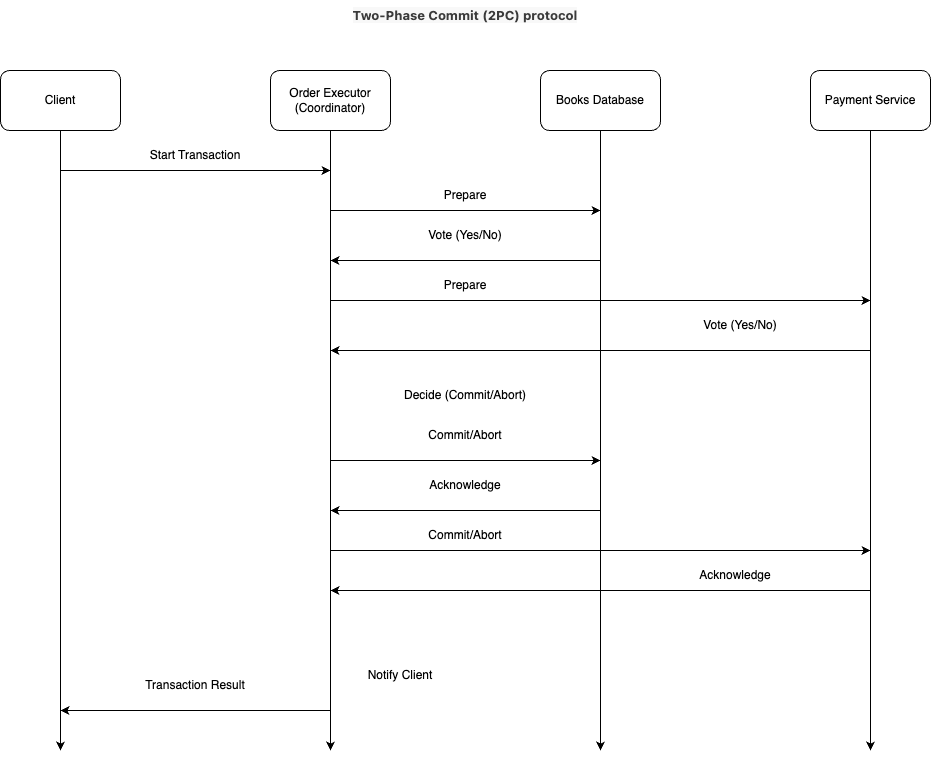

The diagram above was exported from draw.io. Its source (the exported page's mxGraphModel, read from the mxfile embedded in the PNG):
<mxGraphModel dx="1433" dy="661" grid="1" gridSize="10" guides="1" tooltips="1" connect="1" arrows="1" fold="1" page="1" pageScale="1" pageWidth="827" pageHeight="1169" math="0" shadow="0">
  <root>
    <mxCell id="0" />
    <mxCell id="1" parent="0" />
    <mxCell id="MM5zI2L9Es2B2kq9KUsr-1" value="Client" style="rounded=1;whiteSpace=wrap;html=1;" parent="1" vertex="1">
      <mxGeometry x="10" y="80" width="120" height="60" as="geometry" />
    </mxCell>
    <mxCell id="MM5zI2L9Es2B2kq9KUsr-2" value="Order Executor&lt;div&gt;(Coordinator)&lt;br&gt;&lt;/div&gt;" style="rounded=1;whiteSpace=wrap;html=1;" parent="1" vertex="1">
      <mxGeometry x="280" y="80" width="120" height="60" as="geometry" />
    </mxCell>
    <mxCell id="MM5zI2L9Es2B2kq9KUsr-3" value="Books Database" style="rounded=1;whiteSpace=wrap;html=1;" parent="1" vertex="1">
      <mxGeometry x="550" y="80" width="120" height="60" as="geometry" />
    </mxCell>
    <mxCell id="MM5zI2L9Es2B2kq9KUsr-5" value="Payment Service" style="rounded=1;whiteSpace=wrap;html=1;" parent="1" vertex="1">
      <mxGeometry x="820" y="80" width="120" height="60" as="geometry" />
    </mxCell>
    <mxCell id="MM5zI2L9Es2B2kq9KUsr-6" value="&lt;b&gt;&lt;span style=&quot;color: rgb(59, 59, 59); font-family: -apple-system, &amp;quot;system-ui&amp;quot;, sans-serif; font-size: 13px; text-align: start; background-color: rgb(248, 248, 248);&quot;&gt;T&lt;/span&gt;&lt;span style=&quot;color: rgb(59, 59, 59); font-family: -apple-system, &amp;quot;system-ui&amp;quot;, sans-serif; font-size: 13px; text-align: start; background-color: rgb(248, 248, 248);&quot;&gt;w&lt;/span&gt;&lt;span style=&quot;color: rgb(59, 59, 59); font-family: -apple-system, &amp;quot;system-ui&amp;quot;, sans-serif; font-size: 13px; text-align: start; background-color: rgb(248, 248, 248);&quot;&gt;o&lt;/span&gt;&lt;span style=&quot;color: rgb(59, 59, 59); font-family: -apple-system, &amp;quot;system-ui&amp;quot;, sans-serif; font-size: 13px; text-align: start; background-color: rgb(248, 248, 248);&quot;&gt;-P&lt;/span&gt;&lt;span style=&quot;color: rgb(59, 59, 59); font-family: -apple-system, &amp;quot;system-ui&amp;quot;, sans-serif; font-size: 13px; text-align: start; background-color: rgb(248, 248, 248);&quot;&gt;h&lt;/span&gt;&lt;span style=&quot;color: rgb(59, 59, 59); font-family: -apple-system, &amp;quot;system-ui&amp;quot;, sans-serif; font-size: 13px; text-align: start; background-color: rgb(248, 248, 248);&quot;&gt;a&lt;/span&gt;&lt;span style=&quot;color: rgb(59, 59, 59); font-family: -apple-system, &amp;quot;system-ui&amp;quot;, sans-serif; font-size: 13px; text-align: start; background-color: rgb(248, 248, 248);&quot;&gt;s&lt;/span&gt;&lt;span style=&quot;color: rgb(59, 59, 59); font-family: -apple-system, &amp;quot;system-ui&amp;quot;, sans-serif; font-size: 13px; text-align: start; background-color: rgb(248, 248, 248);&quot;&gt;e&lt;/span&gt;&lt;span style=&quot;color: rgb(59, 59, 59); font-family: -apple-system, &amp;quot;system-ui&amp;quot;, sans-serif; font-size: 13px; text-align: start; background-color: rgb(248, 248, 248);&quot;&gt;&amp;nbsp;C&lt;/span&gt;&lt;span style=&quot;color: rgb(59, 59, 59); font-family: -apple-system, &amp;quot;system-ui&amp;quot;, sans-serif; font-size: 13px; text-align: start; background-color: rgb(248, 248, 248);&quot;&gt;o&lt;/span&gt;&lt;span style=&quot;color: rgb(59, 59, 59); font-family: -apple-system, &amp;quot;system-ui&amp;quot;, sans-serif; font-size: 13px; text-align: start; background-color: rgb(248, 248, 248);&quot;&gt;m&lt;/span&gt;&lt;span style=&quot;color: rgb(59, 59, 59); font-family: -apple-system, &amp;quot;system-ui&amp;quot;, sans-serif; font-size: 13px; text-align: start; background-color: rgb(248, 248, 248);&quot;&gt;m&lt;/span&gt;&lt;span style=&quot;color: rgb(59, 59, 59); font-family: -apple-system, &amp;quot;system-ui&amp;quot;, sans-serif; font-size: 13px; text-align: start; background-color: rgb(248, 248, 248);&quot;&gt;i&lt;/span&gt;&lt;span style=&quot;color: rgb(59, 59, 59); font-family: -apple-system, &amp;quot;system-ui&amp;quot;, sans-serif; font-size: 13px; text-align: start; background-color: rgb(248, 248, 248);&quot;&gt;t&lt;/span&gt;&lt;span style=&quot;color: rgb(59, 59, 59); font-family: -apple-system, &amp;quot;system-ui&amp;quot;, sans-serif; font-size: 13px; text-align: start; background-color: rgb(248, 248, 248);&quot;&gt;&amp;nbsp;&lt;/span&gt;&lt;span style=&quot;color: rgb(59, 59, 59); font-family: -apple-system, &amp;quot;system-ui&amp;quot;, sans-serif; font-size: 13px; text-align: start; background-color: rgb(248, 248, 248);&quot;&gt;(&lt;/span&gt;&lt;span style=&quot;color: rgb(59, 59, 59); font-family: -apple-system, &amp;quot;system-ui&amp;quot;, sans-serif; font-size: 13px; text-align: start; background-color: rgb(248, 248, 248);&quot;&gt;2P&lt;/span&gt;&lt;span style=&quot;color: rgb(59, 59, 59); font-family: -apple-system, &amp;quot;system-ui&amp;quot;, sans-serif; font-size: 13px; text-align: start; background-color: rgb(248, 248, 248);&quot;&gt;C&lt;/span&gt;&lt;span style=&quot;color: rgb(59, 59, 59); font-family: -apple-system, &amp;quot;system-ui&amp;quot;, sans-serif; font-size: 13px; text-align: start; background-color: rgb(248, 248, 248);&quot;&gt;)&lt;/span&gt;&lt;span style=&quot;color: rgb(59, 59, 59); font-family: -apple-system, &amp;quot;system-ui&amp;quot;, sans-serif; font-size: 13px; text-align: start; background-color: rgb(248, 248, 248);&quot;&gt;&amp;nbsp;p&lt;/span&gt;&lt;span style=&quot;color: rgb(59, 59, 59); font-family: -apple-system, &amp;quot;system-ui&amp;quot;, sans-serif; font-size: 13px; text-align: start; background-color: rgb(248, 248, 248);&quot;&gt;r&lt;/span&gt;&lt;span style=&quot;color: rgb(59, 59, 59); font-family: -apple-system, &amp;quot;system-ui&amp;quot;, sans-serif; font-size: 13px; text-align: start; background-color: rgb(248, 248, 248);&quot;&gt;o&lt;/span&gt;&lt;span style=&quot;color: rgb(59, 59, 59); font-family: -apple-system, &amp;quot;system-ui&amp;quot;, sans-serif; font-size: 13px; text-align: start; background-color: rgb(248, 248, 248);&quot;&gt;t&lt;/span&gt;&lt;span style=&quot;color: rgb(59, 59, 59); font-family: -apple-system, &amp;quot;system-ui&amp;quot;, sans-serif; font-size: 13px; text-align: start; background-color: rgb(248, 248, 248);&quot;&gt;o&lt;/span&gt;&lt;span style=&quot;color: rgb(59, 59, 59); font-family: -apple-system, &amp;quot;system-ui&amp;quot;, sans-serif; font-size: 13px; text-align: start; background-color: rgb(248, 248, 248);&quot;&gt;c&lt;/span&gt;&lt;span style=&quot;color: rgb(59, 59, 59); font-family: -apple-system, &amp;quot;system-ui&amp;quot;, sans-serif; font-size: 13px; text-align: start; background-color: rgb(248, 248, 248);&quot;&gt;o&lt;/span&gt;&lt;span style=&quot;color: rgb(59, 59, 59); font-family: -apple-system, &amp;quot;system-ui&amp;quot;, sans-serif; font-size: 13px; text-align: start; background-color: rgb(248, 248, 248);&quot;&gt;l&lt;/span&gt;&lt;/b&gt;" style="text;html=1;align=center;verticalAlign=middle;whiteSpace=wrap;rounded=0;" parent="1" vertex="1">
      <mxGeometry x="10" y="10" width="930" height="30" as="geometry" />
    </mxCell>
    <mxCell id="MM5zI2L9Es2B2kq9KUsr-7" value="" style="endArrow=classic;html=1;rounded=0;exitX=0.5;exitY=1;exitDx=0;exitDy=0;" parent="1" source="MM5zI2L9Es2B2kq9KUsr-1" edge="1">
      <mxGeometry width="50" height="50" relative="1" as="geometry">
        <mxPoint x="450" y="310" as="sourcePoint" />
        <mxPoint x="70" y="760" as="targetPoint" />
      </mxGeometry>
    </mxCell>
    <mxCell id="MM5zI2L9Es2B2kq9KUsr-8" value="" style="endArrow=classic;html=1;rounded=0;exitX=0.5;exitY=1;exitDx=0;exitDy=0;" parent="1" source="MM5zI2L9Es2B2kq9KUsr-2" edge="1">
      <mxGeometry width="50" height="50" relative="1" as="geometry">
        <mxPoint x="450" y="310" as="sourcePoint" />
        <mxPoint x="340" y="760" as="targetPoint" />
      </mxGeometry>
    </mxCell>
    <mxCell id="MM5zI2L9Es2B2kq9KUsr-9" value="" style="endArrow=classic;html=1;rounded=0;exitX=0.5;exitY=1;exitDx=0;exitDy=0;" parent="1" source="MM5zI2L9Es2B2kq9KUsr-3" edge="1">
      <mxGeometry width="50" height="50" relative="1" as="geometry">
        <mxPoint x="450" y="310" as="sourcePoint" />
        <mxPoint x="610" y="760" as="targetPoint" />
      </mxGeometry>
    </mxCell>
    <mxCell id="MM5zI2L9Es2B2kq9KUsr-10" value="" style="endArrow=classic;html=1;rounded=0;exitX=0.5;exitY=1;exitDx=0;exitDy=0;" parent="1" source="MM5zI2L9Es2B2kq9KUsr-5" edge="1">
      <mxGeometry width="50" height="50" relative="1" as="geometry">
        <mxPoint x="450" y="310" as="sourcePoint" />
        <mxPoint x="880" y="760" as="targetPoint" />
      </mxGeometry>
    </mxCell>
    <mxCell id="MM5zI2L9Es2B2kq9KUsr-11" value="" style="endArrow=classic;html=1;rounded=0;" parent="1" edge="1">
      <mxGeometry width="50" height="50" relative="1" as="geometry">
        <mxPoint x="70" y="180" as="sourcePoint" />
        <mxPoint x="340" y="180" as="targetPoint" />
      </mxGeometry>
    </mxCell>
    <mxCell id="MM5zI2L9Es2B2kq9KUsr-13" value="Start Transaction" style="text;html=1;align=center;verticalAlign=middle;whiteSpace=wrap;rounded=0;" parent="1" vertex="1">
      <mxGeometry x="120" y="150" width="170" height="30" as="geometry" />
    </mxCell>
    <mxCell id="MM5zI2L9Es2B2kq9KUsr-14" value="" style="endArrow=classic;html=1;rounded=0;" parent="1" edge="1">
      <mxGeometry width="50" height="50" relative="1" as="geometry">
        <mxPoint x="340" y="220" as="sourcePoint" />
        <mxPoint x="610" y="220" as="targetPoint" />
      </mxGeometry>
    </mxCell>
    <mxCell id="MM5zI2L9Es2B2kq9KUsr-16" value="Prepare" style="text;html=1;align=center;verticalAlign=middle;whiteSpace=wrap;rounded=0;" parent="1" vertex="1">
      <mxGeometry x="445" y="190" width="60" height="30" as="geometry" />
    </mxCell>
    <mxCell id="MM5zI2L9Es2B2kq9KUsr-18" value="Vote (Yes/No)" style="text;html=1;align=center;verticalAlign=middle;whiteSpace=wrap;rounded=0;" parent="1" vertex="1">
      <mxGeometry x="405" y="230" width="140" height="30" as="geometry" />
    </mxCell>
    <mxCell id="MM5zI2L9Es2B2kq9KUsr-19" value="" style="endArrow=classic;html=1;rounded=0;" parent="1" edge="1">
      <mxGeometry width="50" height="50" relative="1" as="geometry">
        <mxPoint x="340" y="310" as="sourcePoint" />
        <mxPoint x="880" y="310" as="targetPoint" />
      </mxGeometry>
    </mxCell>
    <mxCell id="MM5zI2L9Es2B2kq9KUsr-20" value="Prepare" style="text;html=1;align=center;verticalAlign=middle;whiteSpace=wrap;rounded=0;" parent="1" vertex="1">
      <mxGeometry x="445" y="280" width="60" height="30" as="geometry" />
    </mxCell>
    <mxCell id="MM5zI2L9Es2B2kq9KUsr-21" value="" style="endArrow=classic;html=1;rounded=0;" parent="1" edge="1">
      <mxGeometry width="50" height="50" relative="1" as="geometry">
        <mxPoint x="880" y="360" as="sourcePoint" />
        <mxPoint x="340" y="360" as="targetPoint" />
      </mxGeometry>
    </mxCell>
    <mxCell id="MM5zI2L9Es2B2kq9KUsr-22" value="Vote (Yes/No)" style="text;html=1;align=center;verticalAlign=middle;whiteSpace=wrap;rounded=0;" parent="1" vertex="1">
      <mxGeometry x="690" y="320" width="120" height="30" as="geometry" />
    </mxCell>
    <mxCell id="MM5zI2L9Es2B2kq9KUsr-24" value="Decide (Commit/Abort)" style="text;html=1;align=center;verticalAlign=middle;whiteSpace=wrap;rounded=0;" parent="1" vertex="1">
      <mxGeometry x="390" y="390" width="170" height="30" as="geometry" />
    </mxCell>
    <mxCell id="MM5zI2L9Es2B2kq9KUsr-25" value="" style="endArrow=classic;html=1;rounded=0;" parent="1" edge="1">
      <mxGeometry width="50" height="50" relative="1" as="geometry">
        <mxPoint x="340" y="470" as="sourcePoint" />
        <mxPoint x="610" y="470" as="targetPoint" />
      </mxGeometry>
    </mxCell>
    <mxCell id="MM5zI2L9Es2B2kq9KUsr-26" value="Commit/Abort" style="text;html=1;align=center;verticalAlign=middle;whiteSpace=wrap;rounded=0;" parent="1" vertex="1">
      <mxGeometry x="420" y="430" width="110" height="30" as="geometry" />
    </mxCell>
    <mxCell id="MM5zI2L9Es2B2kq9KUsr-28" value="Acknowledge" style="text;html=1;align=center;verticalAlign=middle;whiteSpace=wrap;rounded=0;" parent="1" vertex="1">
      <mxGeometry x="420" y="480" width="110" height="30" as="geometry" />
    </mxCell>
    <mxCell id="MM5zI2L9Es2B2kq9KUsr-29" value="" style="endArrow=classic;html=1;rounded=0;" parent="1" edge="1">
      <mxGeometry width="50" height="50" relative="1" as="geometry">
        <mxPoint x="340" y="560" as="sourcePoint" />
        <mxPoint x="880" y="560" as="targetPoint" />
      </mxGeometry>
    </mxCell>
    <mxCell id="MM5zI2L9Es2B2kq9KUsr-31" value="Commit/Abort" style="text;html=1;align=center;verticalAlign=middle;whiteSpace=wrap;rounded=0;" parent="1" vertex="1">
      <mxGeometry x="420" y="530" width="110" height="30" as="geometry" />
    </mxCell>
    <mxCell id="MM5zI2L9Es2B2kq9KUsr-32" value="" style="endArrow=classic;html=1;rounded=0;" parent="1" edge="1">
      <mxGeometry width="50" height="50" relative="1" as="geometry">
        <mxPoint x="880" y="600" as="sourcePoint" />
        <mxPoint x="340" y="600" as="targetPoint" />
      </mxGeometry>
    </mxCell>
    <mxCell id="MM5zI2L9Es2B2kq9KUsr-33" value="Acknowledge" style="text;html=1;align=center;verticalAlign=middle;whiteSpace=wrap;rounded=0;" parent="1" vertex="1">
      <mxGeometry x="690" y="570" width="110" height="30" as="geometry" />
    </mxCell>
    <mxCell id="MM5zI2L9Es2B2kq9KUsr-35" value="Notify Client" style="text;html=1;align=center;verticalAlign=middle;whiteSpace=wrap;rounded=0;" parent="1" vertex="1">
      <mxGeometry x="340" y="670" width="140" height="30" as="geometry" />
    </mxCell>
    <mxCell id="MM5zI2L9Es2B2kq9KUsr-37" value="" style="endArrow=classic;html=1;rounded=0;" parent="1" edge="1">
      <mxGeometry width="50" height="50" relative="1" as="geometry">
        <mxPoint x="340" y="720" as="sourcePoint" />
        <mxPoint x="70" y="720" as="targetPoint" />
      </mxGeometry>
    </mxCell>
    <mxCell id="MM5zI2L9Es2B2kq9KUsr-38" value="Transaction Result" style="text;html=1;align=center;verticalAlign=middle;whiteSpace=wrap;rounded=0;" parent="1" vertex="1">
      <mxGeometry x="105" y="680" width="200" height="30" as="geometry" />
    </mxCell>
    <mxCell id="VXyjAFcUiLCMphW3LHkW-1" value="" style="endArrow=classic;html=1;rounded=0;" edge="1" parent="1">
      <mxGeometry width="50" height="50" relative="1" as="geometry">
        <mxPoint x="610" y="520" as="sourcePoint" />
        <mxPoint x="340" y="520" as="targetPoint" />
      </mxGeometry>
    </mxCell>
    <mxCell id="VXyjAFcUiLCMphW3LHkW-2" value="" style="endArrow=classic;html=1;rounded=0;" edge="1" parent="1">
      <mxGeometry width="50" height="50" relative="1" as="geometry">
        <mxPoint x="610" y="270" as="sourcePoint" />
        <mxPoint x="340" y="270" as="targetPoint" />
      </mxGeometry>
    </mxCell>
  </root>
</mxGraphModel>